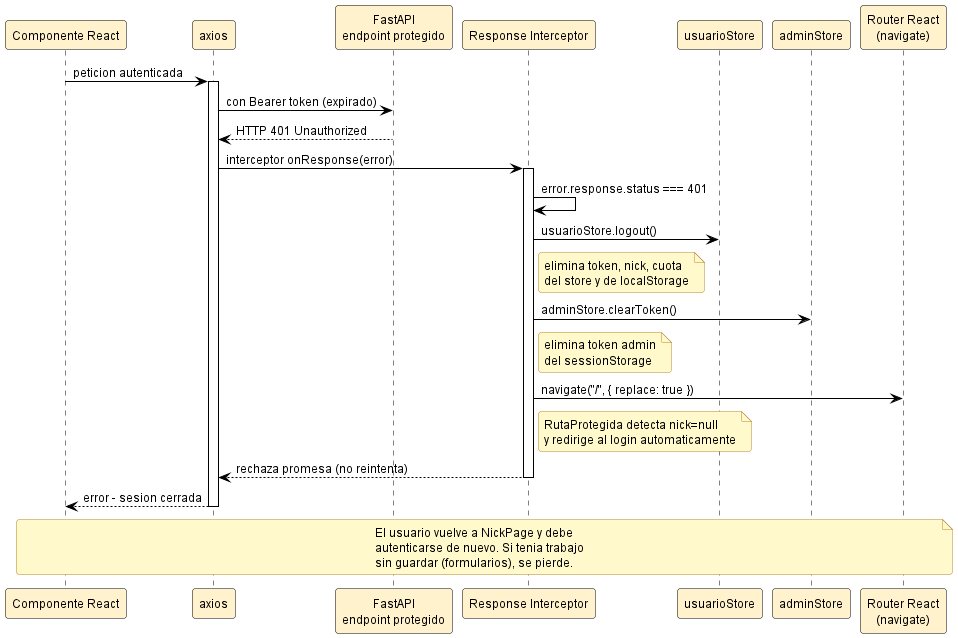

The diagram above was rendered by PlantUML. Its source (embedded in the PNG):
@startuml sec_jwt_response_401

' ============================================================
' Estilo claro estandar — fondo blanco, fuente y lineas negras,
' rellenos pastel suaves. NO MODO OSCURO.
' Inyectado por docs/diagramas/plantuml/_normalizar_estilo_claro.py
' ============================================================
skinparam backgroundColor #FFFFFF
skinparam defaultFontColor #000000
skinparam defaultFontName "Helvetica"
skinparam defaultFontSize 12
skinparam shadowing false
skinparam roundCorner 6
skinparam ArrowColor #000000
skinparam ArrowFontColor #000000

' Notas: amarillo palido, texto negro, borde naranja oscuro.
skinparam noteBackgroundColor #FFF9CC
skinparam noteBorderColor #B5852E
skinparam noteFontColor #000000

' Titulos
skinparam titleFontColor #1F4E79
skinparam titleFontSize 14
skinparam titleFontStyle bold

' Divisores y headers
skinparam dividerBackgroundColor #F2F2F2
skinparam dividerFontColor #000000

' ─── Secuencia ───────────────────────────
skinparam sequence {
  ActorBackgroundColor #DAE8FC
  ActorBorderColor #000000
  ActorFontColor #000000
  ParticipantBackgroundColor #FFF2CC
  ParticipantBorderColor #000000
  ParticipantFontColor #000000
  LifeLineBorderColor #000000
  LifeLineBackgroundColor #FFFFFF
  ArrowColor #000000
  ArrowFontColor #000000
  GroupBackgroundColor #F2F2F2
  GroupHeaderFontColor #000000
  GroupBorderColor #000000
  ReferenceBackgroundColor #FFF9CC
  ReferenceBorderColor #B5852E
  ReferenceFontColor #000000
  DividerBackgroundColor #F2F2F2
  DividerFontColor #000000
}
skinparam activationBackgroundColor #FFF2CC
skinparam activationBorderColor #000000
skinparam databaseBackgroundColor #E1D5E7
skinparam databaseBorderColor #000000
skinparam databaseFontColor #000000

' ─── Actividad ───────────────────────────
skinparam activity {
  BackgroundColor #FFF2CC
  BorderColor #000000
  ArrowColor #000000
  FontColor #000000
  StartColor #000000
  EndColor #000000
  DiamondBackgroundColor #DAE8FC
  DiamondBorderColor #000000
  DiamondFontColor #000000
}
skinparam activityArrowColor #000000

' ─── Estados ─────────────────────────────
skinparam state {
  BackgroundColor #DAE8FC
  BorderColor #000000
  FontColor #000000
  ArrowColor #000000
  StartColor #000000
  EndColor #000000
}

' ─── Casos de uso ────────────────────────
skinparam usecase {
  BackgroundColor #FFF2CC
  BorderColor #000000
  ArrowColor #000000
  FontColor #000000
}
skinparam actor {
  BackgroundColor #DAE8FC
  BorderColor #000000
  FontColor #000000
}

' ─── Clases ──────────────────────────────
skinparam class {
  BackgroundColor #FFF2CC
  BorderColor #000000
  ArrowColor #000000
  FontColor #000000
  AttributeFontColor #000000
  StereotypeFontColor #595959
}
skinparam classAttributeIconSize 0
skinparam classBackgroundColor #FFF2CC
skinparam classBorderColor #000000

' ─── Componentes / paquetes ──────────────
skinparam component {
  BackgroundColor #D5E8D4
  BorderColor #000000
  ArrowColor #000000
  FontColor #000000
}
skinparam package {
  BackgroundColor #F2F2F2
  BorderColor #000000
  FontColor #000000
}
skinparam node {
  BackgroundColor #FFF2CC
  BorderColor #000000
  FontColor #000000
}
skinparam cloud {
  BackgroundColor #E1D5E7
  BorderColor #000000
  FontColor #000000
}

' ─── ER ──────────────────────────────────
skinparam entity {
  BackgroundColor #FFF2CC
  BorderColor #000000
  FontColor #000000
}

' ─── Rectangulos genericos ──────────────
skinparam rectangle {
  BackgroundColor #F8F8F8
  BorderColor #000000
  FontColor #000000
}

' ─── Interfaces ──────────────────────────
skinparam interface {
  BackgroundColor #FFF2CC
  BorderColor #000000
  FontColor #000000
}

' ============================================================
' Secuencia: Response interceptor axios - manejo del 401
' Ruta: docs/diagramas/plantuml/sec_jwt_response_401.puml
'
' Cuando el backend responde 401 Unauthorized (token expirado o
' invalido), el interceptor de respuesta de axios:
'   1. Limpia el token del usuarioStore y adminStore.
'   2. Navega a "/" (NickPage) con navigate replace.
'   3. Rechaza la promesa sin reintentar (no hay refresh token).
'
' Duracion de sesion: 1h (usuario) o lo configurado en settings
' (admin).
' ============================================================

participant "Componente React" as COMP
participant "axios" as AX
participant "FastAPI\nendpoint protegido" as API
participant "Response Interceptor" as RS
participant "usuarioStore" as US
participant "adminStore" as AS
participant "Router React\n(navigate)" as NAV

COMP -> AX : peticion autenticada
activate AX
AX -> API : con Bearer token (expirado)
API --> AX : HTTP 401 Unauthorized
AX -> RS : interceptor onResponse(error)
activate RS
RS -> RS : error.response.status === 401

RS -> US : usuarioStore.logout()
note right of RS
  elimina token, nick, cuota
  del store y de localStorage
end note

RS -> AS : adminStore.clearToken()
note right of RS
  elimina token admin
  del sessionStorage
end note

RS -> NAV : navigate("/", { replace: true })
note right of RS
  RutaProtegida detecta nick=null
  y redirige al login automaticamente
end note

RS --> AX : rechaza promesa (no reintenta)
deactivate RS
AX --> COMP : error - sesion cerrada
deactivate AX

note over COMP,NAV
  El usuario vuelve a NickPage y debe
  autenticarse de nuevo. Si tenia trabajo
  sin guardar (formularios), se pierde.
end note

@enduml